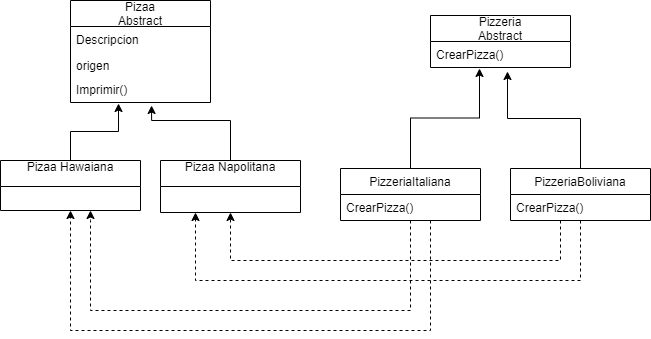

The diagram above was exported from draw.io. Its source (the exported page's mxGraphModel, read from the mxfile embedded in the PNG):
<mxGraphModel dx="650" dy="404" grid="1" gridSize="10" guides="1" tooltips="1" connect="1" arrows="1" fold="1" page="1" pageScale="1" pageWidth="1169" pageHeight="1654" background="#ffffff" math="0" shadow="0">
  <root>
    <mxCell id="0" />
    <mxCell id="1" parent="0" />
    <mxCell id="3" value="Pizaa&#10;Abstract" style="swimlane;fontStyle=0;childLayout=stackLayout;horizontal=1;startSize=26;fillColor=none;horizontalStack=0;resizeParent=1;resizeParentMax=0;resizeLast=0;collapsible=1;marginBottom=0;strokeColor=#000000;fontColor=#000000;" vertex="1" parent="1">
      <mxGeometry x="130" y="190" width="140" height="102" as="geometry" />
    </mxCell>
    <mxCell id="5" value="Descripcion&#10;&#10;" style="text;strokeColor=none;fillColor=none;align=left;verticalAlign=top;spacingLeft=4;spacingRight=4;overflow=hidden;rotatable=0;points=[[0,0.5],[1,0.5]];portConstraint=eastwest;fontColor=#000000;" vertex="1" parent="3">
      <mxGeometry y="26" width="140" height="26" as="geometry" />
    </mxCell>
    <mxCell id="6" value="origen&#10;" style="text;strokeColor=none;fillColor=none;align=left;verticalAlign=top;spacingLeft=4;spacingRight=4;overflow=hidden;rotatable=0;points=[[0,0.5],[1,0.5]];portConstraint=eastwest;fontColor=#000000;" vertex="1" parent="3">
      <mxGeometry y="52" width="140" height="24" as="geometry" />
    </mxCell>
    <mxCell id="4" value="Imprimir()&#10;" style="text;strokeColor=none;fillColor=none;align=left;verticalAlign=top;spacingLeft=4;spacingRight=4;overflow=hidden;rotatable=0;points=[[0,0.5],[1,0.5]];portConstraint=eastwest;fontColor=#000000;" vertex="1" parent="3">
      <mxGeometry y="76" width="140" height="26" as="geometry" />
    </mxCell>
    <mxCell id="16" style="edgeStyle=orthogonalEdgeStyle;rounded=0;orthogonalLoop=1;jettySize=auto;html=1;fontColor=#000000;strokeColor=#000000;entryX=0.343;entryY=1.038;entryDx=0;entryDy=0;entryPerimeter=0;" edge="1" parent="1" source="8" target="4">
      <mxGeometry relative="1" as="geometry">
        <mxPoint x="150" y="300" as="targetPoint" />
      </mxGeometry>
    </mxCell>
    <mxCell id="8" value="Pizaa Hawaiana&#10;" style="swimlane;fontStyle=0;childLayout=stackLayout;horizontal=1;startSize=26;fillColor=none;horizontalStack=0;resizeParent=1;resizeParentMax=0;resizeLast=0;collapsible=1;marginBottom=0;strokeColor=#000000;fontColor=#000000;" vertex="1" parent="1">
      <mxGeometry x="60" y="350" width="140" height="50" as="geometry" />
    </mxCell>
    <mxCell id="17" style="edgeStyle=orthogonalEdgeStyle;rounded=0;orthogonalLoop=1;jettySize=auto;html=1;entryX=0.579;entryY=1.115;entryDx=0;entryDy=0;entryPerimeter=0;strokeColor=#000000;fontColor=#000000;" edge="1" parent="1" source="12" target="4">
      <mxGeometry relative="1" as="geometry">
        <Array as="points">
          <mxPoint x="290" y="310" />
          <mxPoint x="211" y="310" />
        </Array>
      </mxGeometry>
    </mxCell>
    <mxCell id="12" value="Pizaa Napolitana&#10;" style="swimlane;fontStyle=0;childLayout=stackLayout;horizontal=1;startSize=26;fillColor=none;horizontalStack=0;resizeParent=1;resizeParentMax=0;resizeLast=0;collapsible=1;marginBottom=0;strokeColor=#000000;fontColor=#000000;" vertex="1" parent="1">
      <mxGeometry x="220" y="350" width="140" height="52" as="geometry" />
    </mxCell>
    <mxCell id="33" style="edgeStyle=orthogonalEdgeStyle;rounded=0;orthogonalLoop=1;jettySize=auto;html=1;entryX=0.35;entryY=1.038;entryDx=0;entryDy=0;entryPerimeter=0;strokeColor=#000000;fontColor=#000000;" edge="1" parent="1" source="22" target="27">
      <mxGeometry relative="1" as="geometry" />
    </mxCell>
    <mxCell id="35" style="edgeStyle=orthogonalEdgeStyle;rounded=0;orthogonalLoop=1;jettySize=auto;html=1;strokeColor=#000000;fontColor=#000000;dashed=1;" edge="1" parent="1" source="22">
      <mxGeometry relative="1" as="geometry">
        <mxPoint x="150" y="400" as="targetPoint" />
        <Array as="points">
          <mxPoint x="470" y="500" />
          <mxPoint x="150" y="500" />
          <mxPoint x="150" y="410" />
        </Array>
      </mxGeometry>
    </mxCell>
    <mxCell id="22" value="PizzeriaItaliana" style="swimlane;fontStyle=0;childLayout=stackLayout;horizontal=1;startSize=26;fillColor=none;horizontalStack=0;resizeParent=1;resizeParentMax=0;resizeLast=0;collapsible=1;marginBottom=0;strokeColor=#000000;fontColor=#000000;" vertex="1" parent="1">
      <mxGeometry x="400" y="358" width="140" height="52" as="geometry" />
    </mxCell>
    <mxCell id="25" value="CrearPizza()&#10;" style="text;strokeColor=none;fillColor=none;align=left;verticalAlign=top;spacingLeft=4;spacingRight=4;overflow=hidden;rotatable=0;points=[[0,0.5],[1,0.5]];portConstraint=eastwest;fontColor=#000000;" vertex="1" parent="22">
      <mxGeometry y="26" width="140" height="26" as="geometry" />
    </mxCell>
    <mxCell id="26" value="Pizzeria&#10;Abstract" style="swimlane;fontStyle=0;childLayout=stackLayout;horizontal=1;startSize=26;fillColor=none;horizontalStack=0;resizeParent=1;resizeParentMax=0;resizeLast=0;collapsible=1;marginBottom=0;strokeColor=#000000;fontColor=#000000;" vertex="1" parent="1">
      <mxGeometry x="490" y="205" width="140" height="52" as="geometry" />
    </mxCell>
    <mxCell id="27" value="CrearPizza()&#10;" style="text;strokeColor=none;fillColor=none;align=left;verticalAlign=top;spacingLeft=4;spacingRight=4;overflow=hidden;rotatable=0;points=[[0,0.5],[1,0.5]];portConstraint=eastwest;fontColor=#000000;" vertex="1" parent="26">
      <mxGeometry y="26" width="140" height="26" as="geometry" />
    </mxCell>
    <mxCell id="34" style="edgeStyle=orthogonalEdgeStyle;rounded=0;orthogonalLoop=1;jettySize=auto;html=1;entryX=0.55;entryY=1.154;entryDx=0;entryDy=0;entryPerimeter=0;strokeColor=#000000;fontColor=#000000;" edge="1" parent="1" source="30" target="27">
      <mxGeometry relative="1" as="geometry">
        <Array as="points">
          <mxPoint x="640" y="308" />
          <mxPoint x="567" y="308" />
        </Array>
      </mxGeometry>
    </mxCell>
    <mxCell id="30" value="PizzeriaBoliviana" style="swimlane;fontStyle=0;childLayout=stackLayout;horizontal=1;startSize=26;fillColor=none;horizontalStack=0;resizeParent=1;resizeParentMax=0;resizeLast=0;collapsible=1;marginBottom=0;strokeColor=#000000;fontColor=#000000;" vertex="1" parent="1">
      <mxGeometry x="570" y="358" width="140" height="52" as="geometry" />
    </mxCell>
    <mxCell id="31" value="CrearPizza()&#10;" style="text;strokeColor=none;fillColor=none;align=left;verticalAlign=top;spacingLeft=4;spacingRight=4;overflow=hidden;rotatable=0;points=[[0,0.5],[1,0.5]];portConstraint=eastwest;fontColor=#000000;" vertex="1" parent="30">
      <mxGeometry y="26" width="140" height="26" as="geometry" />
    </mxCell>
    <mxCell id="36" style="edgeStyle=orthogonalEdgeStyle;rounded=0;orthogonalLoop=1;jettySize=auto;html=1;entryX=0.5;entryY=1;entryDx=0;entryDy=0;strokeColor=#000000;fontColor=#000000;dashed=1;" edge="1" parent="1" source="25" target="8">
      <mxGeometry relative="1" as="geometry">
        <Array as="points">
          <mxPoint x="490" y="520" />
          <mxPoint x="130" y="520" />
        </Array>
      </mxGeometry>
    </mxCell>
    <mxCell id="37" style="edgeStyle=orthogonalEdgeStyle;rounded=0;orthogonalLoop=1;jettySize=auto;html=1;entryX=0.25;entryY=1;entryDx=0;entryDy=0;strokeColor=#000000;fontColor=#000000;dashed=1;" edge="1" parent="1" source="31" target="12">
      <mxGeometry relative="1" as="geometry">
        <Array as="points">
          <mxPoint x="640" y="470" />
          <mxPoint x="255" y="470" />
        </Array>
      </mxGeometry>
    </mxCell>
    <mxCell id="38" style="edgeStyle=orthogonalEdgeStyle;rounded=0;orthogonalLoop=1;jettySize=auto;html=1;entryX=0.5;entryY=1;entryDx=0;entryDy=0;strokeColor=#000000;fontColor=#000000;dashed=1;" edge="1" parent="1" source="31" target="12">
      <mxGeometry relative="1" as="geometry">
        <Array as="points">
          <mxPoint x="620" y="450" />
          <mxPoint x="290" y="450" />
        </Array>
      </mxGeometry>
    </mxCell>
  </root>
</mxGraphModel>